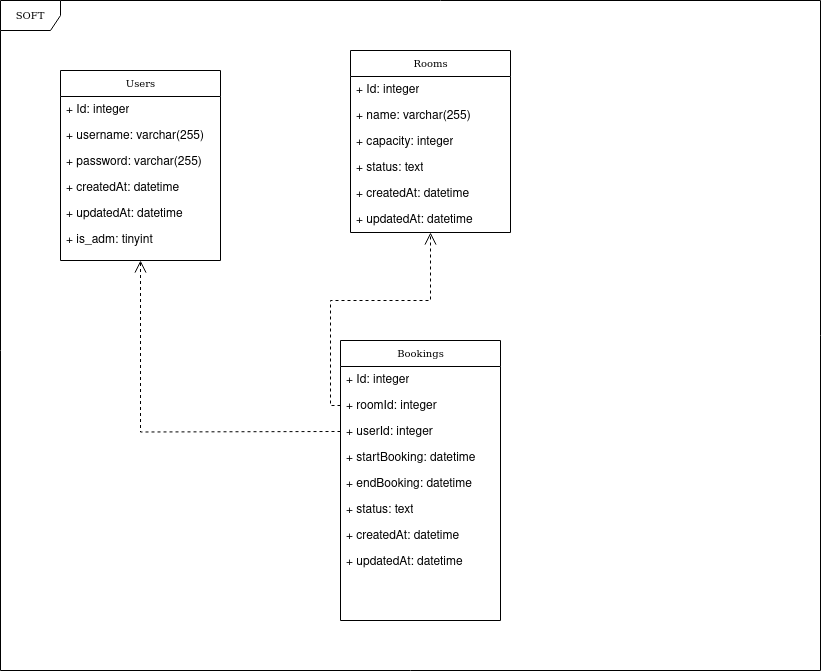

The diagram above was exported from draw.io. Its source (the exported page's mxGraphModel, read from the mxfile embedded in the PNG):
<mxGraphModel dx="1886" dy="846" grid="1" gridSize="10" guides="1" tooltips="1" connect="1" arrows="1" fold="1" page="1" pageScale="1" pageWidth="850" pageHeight="1100" background="none" math="0" shadow="0">
  <root>
    <mxCell id="0" />
    <mxCell id="1" parent="0" />
    <mxCell id="17acba5748e5396b-1" value="SOFT" style="shape=umlFrame;whiteSpace=wrap;html=1;rounded=0;shadow=0;comic=0;labelBackgroundColor=none;strokeWidth=1;fontFamily=Verdana;fontSize=10;align=center;" parent="1" vertex="1">
      <mxGeometry x="20" y="20" width="820" height="670" as="geometry" />
    </mxCell>
    <mxCell id="17acba5748e5396b-20" value="Users" style="swimlane;html=1;fontStyle=0;childLayout=stackLayout;horizontal=1;startSize=26;fillColor=none;horizontalStack=0;resizeParent=1;resizeLast=0;collapsible=1;marginBottom=0;swimlaneFillColor=#ffffff;rounded=0;shadow=0;comic=0;labelBackgroundColor=none;strokeWidth=1;fontFamily=Verdana;fontSize=10;align=center;" parent="1" vertex="1">
      <mxGeometry x="80" y="90" width="160" height="190" as="geometry" />
    </mxCell>
    <mxCell id="17acba5748e5396b-21" value="+ Id: integer" style="text;html=1;strokeColor=none;fillColor=none;align=left;verticalAlign=top;spacingLeft=4;spacingRight=4;whiteSpace=wrap;overflow=hidden;rotatable=0;points=[[0,0.5],[1,0.5]];portConstraint=eastwest;" parent="17acba5748e5396b-20" vertex="1">
      <mxGeometry y="26" width="160" height="26" as="geometry" />
    </mxCell>
    <mxCell id="17acba5748e5396b-24" value="+ username: varchar(255)" style="text;html=1;strokeColor=none;fillColor=none;align=left;verticalAlign=top;spacingLeft=4;spacingRight=4;whiteSpace=wrap;overflow=hidden;rotatable=0;points=[[0,0.5],[1,0.5]];portConstraint=eastwest;" parent="17acba5748e5396b-20" vertex="1">
      <mxGeometry y="52" width="160" height="26" as="geometry" />
    </mxCell>
    <mxCell id="17acba5748e5396b-26" value="+ password: varchar(255)" style="text;html=1;strokeColor=none;fillColor=none;align=left;verticalAlign=top;spacingLeft=4;spacingRight=4;whiteSpace=wrap;overflow=hidden;rotatable=0;points=[[0,0.5],[1,0.5]];portConstraint=eastwest;" parent="17acba5748e5396b-20" vertex="1">
      <mxGeometry y="78" width="160" height="26" as="geometry" />
    </mxCell>
    <mxCell id="KRD7c-lBah9DrDqwdPsx-2" value="+ createdAt: datetime" style="text;html=1;strokeColor=none;fillColor=none;align=left;verticalAlign=top;spacingLeft=4;spacingRight=4;whiteSpace=wrap;overflow=hidden;rotatable=0;points=[[0,0.5],[1,0.5]];portConstraint=eastwest;" vertex="1" parent="17acba5748e5396b-20">
      <mxGeometry y="104" width="160" height="26" as="geometry" />
    </mxCell>
    <mxCell id="KRD7c-lBah9DrDqwdPsx-3" value="+ updatedAt: datetime" style="text;html=1;strokeColor=none;fillColor=none;align=left;verticalAlign=top;spacingLeft=4;spacingRight=4;whiteSpace=wrap;overflow=hidden;rotatable=0;points=[[0,0.5],[1,0.5]];portConstraint=eastwest;" vertex="1" parent="17acba5748e5396b-20">
      <mxGeometry y="130" width="160" height="26" as="geometry" />
    </mxCell>
    <mxCell id="KRD7c-lBah9DrDqwdPsx-4" value="+ is_adm: tinyint" style="text;html=1;strokeColor=none;fillColor=none;align=left;verticalAlign=top;spacingLeft=4;spacingRight=4;whiteSpace=wrap;overflow=hidden;rotatable=0;points=[[0,0.5],[1,0.5]];portConstraint=eastwest;" vertex="1" parent="17acba5748e5396b-20">
      <mxGeometry y="156" width="160" height="26" as="geometry" />
    </mxCell>
    <mxCell id="17acba5748e5396b-30" value="Rooms" style="swimlane;html=1;fontStyle=0;childLayout=stackLayout;horizontal=1;startSize=26;fillColor=none;horizontalStack=0;resizeParent=1;resizeLast=0;collapsible=1;marginBottom=0;swimlaneFillColor=#ffffff;rounded=0;shadow=0;comic=0;labelBackgroundColor=none;strokeWidth=1;fontFamily=Verdana;fontSize=10;align=center;" parent="1" vertex="1">
      <mxGeometry x="370" y="70" width="160" height="182" as="geometry">
        <mxRectangle x="630" y="120" width="70" height="30" as="alternateBounds" />
      </mxGeometry>
    </mxCell>
    <mxCell id="KRD7c-lBah9DrDqwdPsx-5" value="+ Id: integer" style="text;html=1;strokeColor=none;fillColor=none;align=left;verticalAlign=top;spacingLeft=4;spacingRight=4;whiteSpace=wrap;overflow=hidden;rotatable=0;points=[[0,0.5],[1,0.5]];portConstraint=eastwest;" vertex="1" parent="17acba5748e5396b-30">
      <mxGeometry y="26" width="160" height="26" as="geometry" />
    </mxCell>
    <mxCell id="17acba5748e5396b-31" value="+ name: varchar(255)" style="text;html=1;strokeColor=none;fillColor=none;align=left;verticalAlign=top;spacingLeft=4;spacingRight=4;whiteSpace=wrap;overflow=hidden;rotatable=0;points=[[0,0.5],[1,0.5]];portConstraint=eastwest;" parent="17acba5748e5396b-30" vertex="1">
      <mxGeometry y="52" width="160" height="26" as="geometry" />
    </mxCell>
    <mxCell id="17acba5748e5396b-32" value="+ capacity: integer" style="text;html=1;strokeColor=none;fillColor=none;align=left;verticalAlign=top;spacingLeft=4;spacingRight=4;whiteSpace=wrap;overflow=hidden;rotatable=0;points=[[0,0.5],[1,0.5]];portConstraint=eastwest;" parent="17acba5748e5396b-30" vertex="1">
      <mxGeometry y="78" width="160" height="26" as="geometry" />
    </mxCell>
    <mxCell id="17acba5748e5396b-33" value="+ status: text" style="text;html=1;strokeColor=none;fillColor=none;align=left;verticalAlign=top;spacingLeft=4;spacingRight=4;whiteSpace=wrap;overflow=hidden;rotatable=0;points=[[0,0.5],[1,0.5]];portConstraint=eastwest;" parent="17acba5748e5396b-30" vertex="1">
      <mxGeometry y="104" width="160" height="26" as="geometry" />
    </mxCell>
    <mxCell id="KRD7c-lBah9DrDqwdPsx-6" value="+ createdAt: datetime" style="text;html=1;strokeColor=none;fillColor=none;align=left;verticalAlign=top;spacingLeft=4;spacingRight=4;whiteSpace=wrap;overflow=hidden;rotatable=0;points=[[0,0.5],[1,0.5]];portConstraint=eastwest;" vertex="1" parent="17acba5748e5396b-30">
      <mxGeometry y="130" width="160" height="26" as="geometry" />
    </mxCell>
    <mxCell id="KRD7c-lBah9DrDqwdPsx-7" value="+ updatedAt: datetime" style="text;html=1;strokeColor=none;fillColor=none;align=left;verticalAlign=top;spacingLeft=4;spacingRight=4;whiteSpace=wrap;overflow=hidden;rotatable=0;points=[[0,0.5],[1,0.5]];portConstraint=eastwest;" vertex="1" parent="17acba5748e5396b-30">
      <mxGeometry y="156" width="160" height="26" as="geometry" />
    </mxCell>
    <mxCell id="5d2195bd80daf111-21" style="edgeStyle=orthogonalEdgeStyle;rounded=0;html=1;labelBackgroundColor=none;startFill=0;endArrow=open;endFill=0;endSize=10;fontFamily=Verdana;fontSize=10;dashed=1;exitX=0;exitY=0.5;exitDx=0;exitDy=0;" parent="1" target="17acba5748e5396b-20" edge="1">
      <mxGeometry relative="1" as="geometry">
        <mxPoint x="360" y="451" as="sourcePoint" />
      </mxGeometry>
    </mxCell>
    <mxCell id="KRD7c-lBah9DrDqwdPsx-1" style="edgeStyle=orthogonalEdgeStyle;rounded=0;html=1;labelBackgroundColor=none;startFill=0;endArrow=open;endFill=0;endSize=10;fontFamily=Verdana;fontSize=10;dashed=1;entryX=0.5;entryY=1;entryDx=0;entryDy=0;exitX=0;exitY=0.5;exitDx=0;exitDy=0;" edge="1" parent="1" source="KRD7c-lBah9DrDqwdPsx-10" target="17acba5748e5396b-30">
      <mxGeometry relative="1" as="geometry">
        <mxPoint x="525" y="430" as="sourcePoint" />
        <mxPoint x="170" y="290" as="targetPoint" />
        <Array as="points">
          <mxPoint x="350" y="425" />
          <mxPoint x="350" y="320" />
          <mxPoint x="450" y="320" />
        </Array>
      </mxGeometry>
    </mxCell>
    <mxCell id="KRD7c-lBah9DrDqwdPsx-8" value="Bookings" style="swimlane;html=1;fontStyle=0;childLayout=stackLayout;horizontal=1;startSize=26;fillColor=none;horizontalStack=0;resizeParent=1;resizeLast=0;collapsible=1;marginBottom=0;swimlaneFillColor=#ffffff;rounded=0;shadow=0;comic=0;labelBackgroundColor=none;strokeWidth=1;fontFamily=Verdana;fontSize=10;align=center;" vertex="1" parent="1">
      <mxGeometry x="360" y="360" width="160" height="280" as="geometry" />
    </mxCell>
    <mxCell id="KRD7c-lBah9DrDqwdPsx-9" value="+ Id: integer" style="text;html=1;strokeColor=none;fillColor=none;align=left;verticalAlign=top;spacingLeft=4;spacingRight=4;whiteSpace=wrap;overflow=hidden;rotatable=0;points=[[0,0.5],[1,0.5]];portConstraint=eastwest;" vertex="1" parent="KRD7c-lBah9DrDqwdPsx-8">
      <mxGeometry y="26" width="160" height="26" as="geometry" />
    </mxCell>
    <mxCell id="KRD7c-lBah9DrDqwdPsx-10" value="+ roomId: integer" style="text;html=1;strokeColor=none;fillColor=none;align=left;verticalAlign=top;spacingLeft=4;spacingRight=4;whiteSpace=wrap;overflow=hidden;rotatable=0;points=[[0,0.5],[1,0.5]];portConstraint=eastwest;" vertex="1" parent="KRD7c-lBah9DrDqwdPsx-8">
      <mxGeometry y="52" width="160" height="26" as="geometry" />
    </mxCell>
    <mxCell id="KRD7c-lBah9DrDqwdPsx-15" value="+ userId: integer" style="text;html=1;strokeColor=none;fillColor=none;align=left;verticalAlign=top;spacingLeft=4;spacingRight=4;whiteSpace=wrap;overflow=hidden;rotatable=0;points=[[0,0.5],[1,0.5]];portConstraint=eastwest;" vertex="1" parent="KRD7c-lBah9DrDqwdPsx-8">
      <mxGeometry y="78" width="160" height="26" as="geometry" />
    </mxCell>
    <mxCell id="KRD7c-lBah9DrDqwdPsx-12" value="+ startBooking: datetime" style="text;html=1;strokeColor=none;fillColor=none;align=left;verticalAlign=top;spacingLeft=4;spacingRight=4;whiteSpace=wrap;overflow=hidden;rotatable=0;points=[[0,0.5],[1,0.5]];portConstraint=eastwest;" vertex="1" parent="KRD7c-lBah9DrDqwdPsx-8">
      <mxGeometry y="104" width="160" height="26" as="geometry" />
    </mxCell>
    <mxCell id="KRD7c-lBah9DrDqwdPsx-13" value="+ endBooking: datetime" style="text;html=1;strokeColor=none;fillColor=none;align=left;verticalAlign=top;spacingLeft=4;spacingRight=4;whiteSpace=wrap;overflow=hidden;rotatable=0;points=[[0,0.5],[1,0.5]];portConstraint=eastwest;" vertex="1" parent="KRD7c-lBah9DrDqwdPsx-8">
      <mxGeometry y="130" width="160" height="26" as="geometry" />
    </mxCell>
    <mxCell id="KRD7c-lBah9DrDqwdPsx-18" value="+ status: text" style="text;html=1;strokeColor=none;fillColor=none;align=left;verticalAlign=top;spacingLeft=4;spacingRight=4;whiteSpace=wrap;overflow=hidden;rotatable=0;points=[[0,0.5],[1,0.5]];portConstraint=eastwest;" vertex="1" parent="KRD7c-lBah9DrDqwdPsx-8">
      <mxGeometry y="156" width="160" height="26" as="geometry" />
    </mxCell>
    <mxCell id="KRD7c-lBah9DrDqwdPsx-16" value="+ createdAt: datetime" style="text;html=1;strokeColor=none;fillColor=none;align=left;verticalAlign=top;spacingLeft=4;spacingRight=4;whiteSpace=wrap;overflow=hidden;rotatable=0;points=[[0,0.5],[1,0.5]];portConstraint=eastwest;" vertex="1" parent="KRD7c-lBah9DrDqwdPsx-8">
      <mxGeometry y="182" width="160" height="26" as="geometry" />
    </mxCell>
    <mxCell id="KRD7c-lBah9DrDqwdPsx-17" value="+ updatedAt: datetime" style="text;html=1;strokeColor=none;fillColor=none;align=left;verticalAlign=top;spacingLeft=4;spacingRight=4;whiteSpace=wrap;overflow=hidden;rotatable=0;points=[[0,0.5],[1,0.5]];portConstraint=eastwest;" vertex="1" parent="KRD7c-lBah9DrDqwdPsx-8">
      <mxGeometry y="208" width="160" height="26" as="geometry" />
    </mxCell>
  </root>
</mxGraphModel>